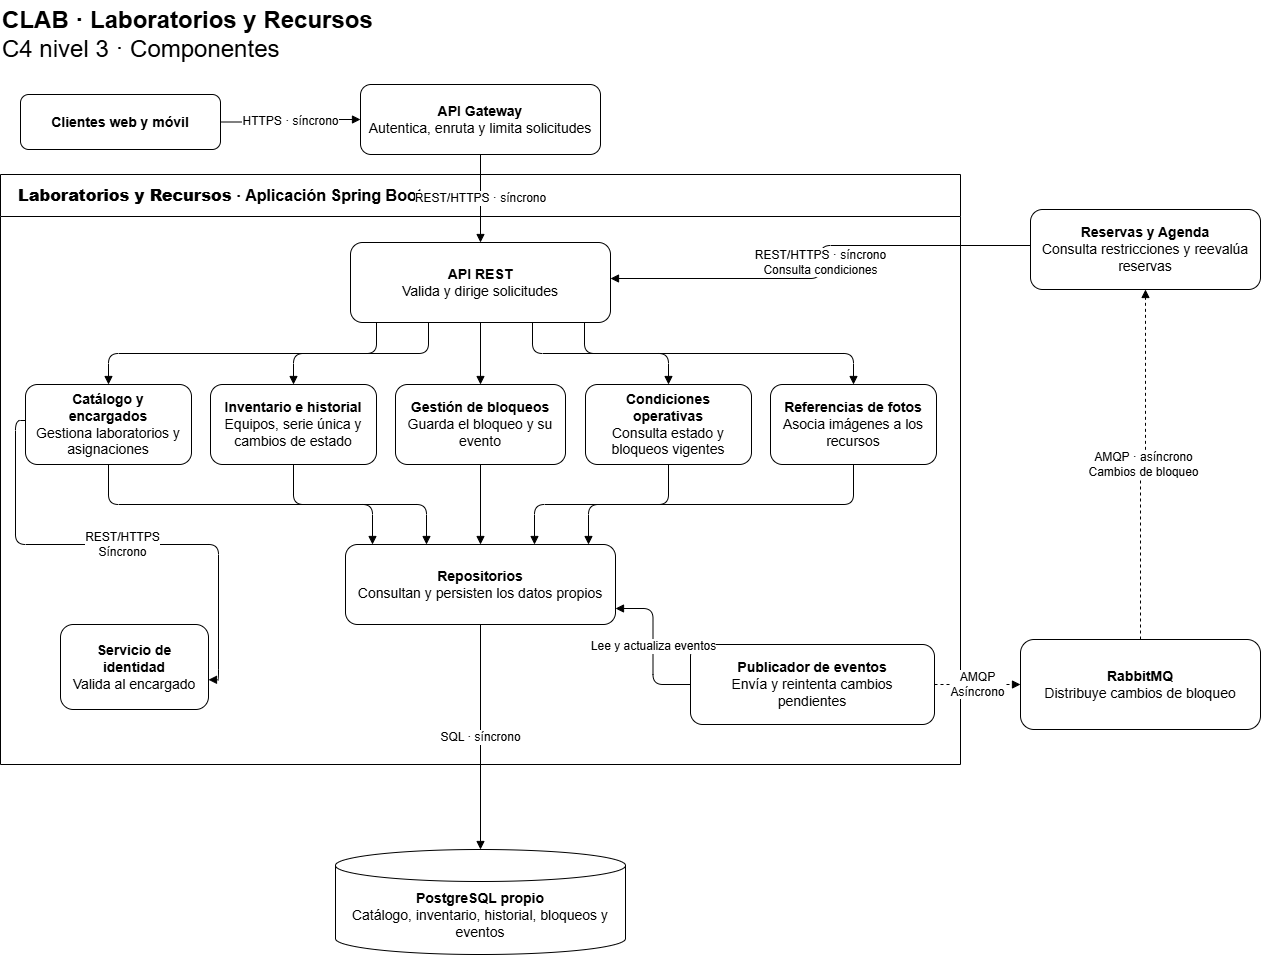

The diagram above was exported from draw.io. Its source (the exported page's mxGraphModel, read from the mxfile embedded in the PNG):
<mxGraphModel dx="1310" dy="1223" grid="1" gridSize="10" guides="1" tooltips="1" connect="1" arrows="1" fold="1" page="1" pageScale="1" pageWidth="1500" pageHeight="1030" math="0" shadow="0">
  <root>
    <mxCell id="0" />
    <mxCell id="1" parent="0" />
    <mxCell id="title" parent="1" style="text;html=1;fontSize=24;align=left;verticalAlign=middle;" value="&lt;b&gt;CLAB · Laboratorios y Recursos&lt;/b&gt;&lt;br&gt;C4 nivel 3 · Componentes" vertex="1">
      <mxGeometry height="68" width="960" x="190" y="16" as="geometry" />
    </mxCell>
    <mxCell id="boundary" parent="1" style="swimlane;html=1;collapsible=0;startSize=42;horizontal=1;fillColor=#ffffff;swimlaneFillColor=#ffffff;strokeColor=#000000;fontSize=16;align=left;spacingLeft=16;" value="&lt;b&gt;Laboratorios y Recursos&lt;/b&gt; · Aplicación Spring Boot" vertex="1">
      <mxGeometry height="590" width="960" x="190" y="190" as="geometry" />
    </mxCell>
    <mxCell id="api" parent="boundary" style="rounded=1;whiteSpace=wrap;html=1;align=center;verticalAlign=middle;fontSize=14;spacing=8;fillColor=#ffffff;strokeColor=#000000;fontColor=#000000;" value="&lt;b&gt;API REST&lt;/b&gt;&lt;br&gt;Valida y dirige solicitudes" vertex="1">
      <mxGeometry height="80" width="260" x="350" y="68" as="geometry" />
    </mxCell>
    <mxCell id="catalogo" parent="boundary" style="rounded=1;whiteSpace=wrap;html=1;align=center;verticalAlign=middle;fontSize=14;spacing=8;fillColor=#ffffff;strokeColor=#000000;fontColor=#000000;" value="&lt;b&gt;Catálogo y encargados&lt;/b&gt;&lt;br&gt;Gestiona laboratorios y asignaciones" vertex="1">
      <mxGeometry height="80" width="166" x="25" y="210" as="geometry" />
    </mxCell>
    <mxCell id="inventario" parent="boundary" style="rounded=1;whiteSpace=wrap;html=1;align=center;verticalAlign=middle;fontSize=14;spacing=8;fillColor=#ffffff;strokeColor=#000000;fontColor=#000000;" value="&lt;b&gt;Inventario e historial&lt;/b&gt;&lt;br&gt;Equipos, serie única y cambios de estado" vertex="1">
      <mxGeometry height="80" width="166" x="210" y="210" as="geometry" />
    </mxCell>
    <mxCell id="bloqueos" parent="boundary" style="rounded=1;whiteSpace=wrap;html=1;align=center;verticalAlign=middle;fontSize=14;spacing=8;fillColor=#ffffff;strokeColor=#000000;fontColor=#000000;" value="&lt;b&gt;Gestión de bloqueos&lt;/b&gt;&lt;br&gt;Guarda el bloqueo y su evento" vertex="1">
      <mxGeometry height="80" width="170" x="395" y="210" as="geometry" />
    </mxCell>
    <mxCell id="consulta" parent="boundary" style="rounded=1;whiteSpace=wrap;html=1;align=center;verticalAlign=middle;fontSize=14;spacing=8;fillColor=#ffffff;strokeColor=#000000;fontColor=#000000;" value="&lt;b&gt;Condiciones operativas&lt;/b&gt;&lt;br&gt;Consulta estado y bloqueos vigentes" vertex="1">
      <mxGeometry height="80" width="166" x="585" y="210" as="geometry" />
    </mxCell>
    <mxCell id="fotos" parent="boundary" style="rounded=1;whiteSpace=wrap;html=1;align=center;verticalAlign=middle;fontSize=14;spacing=8;fillColor=#ffffff;strokeColor=#000000;fontColor=#000000;" value="&lt;b&gt;Referencias de fotos&lt;/b&gt;&lt;br&gt;Asocia imágenes a los recursos" vertex="1">
      <mxGeometry height="80" width="166" x="770" y="210" as="geometry" />
    </mxCell>
    <mxCell id="repo" parent="boundary" style="rounded=1;whiteSpace=wrap;html=1;align=center;verticalAlign=middle;fontSize=14;spacing=8;fillColor=#ffffff;strokeColor=#000000;fontColor=#000000;" value="&lt;b&gt;Repositorios&lt;/b&gt;&lt;br&gt;Consultan y persisten los datos propios" vertex="1">
      <mxGeometry height="80" width="270" x="345" y="370" as="geometry" />
    </mxCell>
    <mxCell id="publicador" parent="boundary" style="rounded=1;whiteSpace=wrap;html=1;align=center;verticalAlign=middle;fontSize=14;spacing=8;fillColor=#ffffff;strokeColor=#000000;fontColor=#000000;" value="&lt;b&gt;Publicador de eventos&lt;/b&gt;&lt;br&gt;Envía y reintenta cambios pendientes" vertex="1">
      <mxGeometry height="80" width="244" x="690" y="470" as="geometry" />
    </mxCell>
    <mxCell id="apicatalogo" edge="1" parent="boundary" source="api" style="edgeStyle=orthogonalEdgeStyle;rounded=1;html=1;endArrow=block;endFill=1;fontSize=12;labelBackgroundColor=#ffffff;strokeColor=#000000;exitX=0.1;exitY=1;entryX=0.5;entryY=0;" target="catalogo" value="">
      <mxGeometry relative="1" as="geometry" />
    </mxCell>
    <mxCell id="catalogorepo" edge="1" parent="boundary" source="catalogo" style="edgeStyle=orthogonalEdgeStyle;rounded=1;html=1;endArrow=block;endFill=1;fontSize=12;labelBackgroundColor=#ffffff;strokeColor=#000000;exitX=0.5;exitY=1;entryX=0.1;entryY=0;" target="repo" value="">
      <mxGeometry relative="1" as="geometry" />
    </mxCell>
    <mxCell id="apiinventario" edge="1" parent="boundary" source="api" style="edgeStyle=orthogonalEdgeStyle;rounded=1;html=1;endArrow=block;endFill=1;fontSize=12;labelBackgroundColor=#ffffff;strokeColor=#000000;exitX=0.3;exitY=1;entryX=0.5;entryY=0;" target="inventario" value="">
      <mxGeometry relative="1" as="geometry" />
    </mxCell>
    <mxCell id="inventariorepo" edge="1" parent="boundary" source="inventario" style="edgeStyle=orthogonalEdgeStyle;rounded=1;html=1;endArrow=block;endFill=1;fontSize=12;labelBackgroundColor=#ffffff;strokeColor=#000000;exitX=0.5;exitY=1;entryX=0.3;entryY=0;" target="repo" value="">
      <mxGeometry relative="1" as="geometry" />
    </mxCell>
    <mxCell id="apibloqueos" edge="1" parent="boundary" source="api" style="edgeStyle=orthogonalEdgeStyle;rounded=1;html=1;endArrow=block;endFill=1;fontSize=12;labelBackgroundColor=#ffffff;strokeColor=#000000;exitX=0.5;exitY=1;entryX=0.5;entryY=0;" target="bloqueos" value="">
      <mxGeometry relative="1" as="geometry" />
    </mxCell>
    <mxCell id="bloqueosrepo" edge="1" parent="boundary" source="bloqueos" style="edgeStyle=orthogonalEdgeStyle;rounded=1;html=1;endArrow=block;endFill=1;fontSize=12;labelBackgroundColor=#ffffff;strokeColor=#000000;exitX=0.5;exitY=1;entryX=0.5;entryY=0;" target="repo" value="">
      <mxGeometry relative="1" as="geometry" />
    </mxCell>
    <mxCell id="apiconsulta" edge="1" parent="boundary" source="api" style="edgeStyle=orthogonalEdgeStyle;rounded=1;html=1;endArrow=block;endFill=1;fontSize=12;labelBackgroundColor=#ffffff;strokeColor=#000000;exitX=0.7;exitY=1;entryX=0.5;entryY=0;" target="consulta" value="">
      <mxGeometry relative="1" as="geometry" />
    </mxCell>
    <mxCell id="consultarepo" edge="1" parent="boundary" source="consulta" style="edgeStyle=orthogonalEdgeStyle;rounded=1;html=1;endArrow=block;endFill=1;fontSize=12;labelBackgroundColor=#ffffff;strokeColor=#000000;exitX=0.5;exitY=1;entryX=0.7;entryY=0;" target="repo" value="">
      <mxGeometry relative="1" as="geometry" />
    </mxCell>
    <mxCell id="apifotos" edge="1" parent="boundary" source="api" style="edgeStyle=orthogonalEdgeStyle;rounded=1;html=1;endArrow=block;endFill=1;fontSize=12;labelBackgroundColor=#ffffff;strokeColor=#000000;exitX=0.9;exitY=1;entryX=0.5;entryY=0;" target="fotos" value="">
      <mxGeometry relative="1" as="geometry" />
    </mxCell>
    <mxCell id="fotosrepo" edge="1" parent="boundary" source="fotos" style="edgeStyle=orthogonalEdgeStyle;rounded=1;html=1;endArrow=block;endFill=1;fontSize=12;labelBackgroundColor=#ffffff;strokeColor=#000000;exitX=0.5;exitY=1;entryX=0.9;entryY=0;" target="repo" value="">
      <mxGeometry relative="1" as="geometry" />
    </mxCell>
    <mxCell id="outbox" edge="1" parent="boundary" source="publicador" style="edgeStyle=orthogonalEdgeStyle;rounded=1;html=1;endArrow=block;endFill=1;fontSize=12;labelBackgroundColor=#ffffff;strokeColor=#000000;exitX=0;exitY=0.5;entryX=1;entryY=0.8;" target="repo" value="Lee y actualiza eventos">
      <mxGeometry relative="1" as="geometry" />
    </mxCell>
    <mxCell id="identidad" parent="boundary" style="rounded=1;whiteSpace=wrap;html=1;align=center;verticalAlign=middle;fontSize=14;spacing=8;fillColor=#ffffff;strokeColor=#000000;fontColor=#000000;" value="&lt;b&gt;Servicio de identidad&lt;/b&gt;&lt;br&gt;Valida al encargado" vertex="1">
      <mxGeometry height="85" width="148" x="60" y="450" as="geometry" />
    </mxCell>
    <mxCell id="id" edge="1" parent="boundary" source="catalogo" style="edgeStyle=orthogonalEdgeStyle;rounded=1;html=1;endArrow=block;endFill=1;fontSize=12;labelBackgroundColor=#ffffff;strokeColor=#000000;exitX=0;exitY=0.45;entryX=1;entryY=0.65;" target="identidad" value="REST/HTTPS&lt;br&gt;Síncrono">
      <mxGeometry relative="1" as="geometry" />
    </mxCell>
    <mxCell id="cliente" parent="1" style="rounded=1;whiteSpace=wrap;html=1;align=center;verticalAlign=middle;fontSize=14;spacing=8;fillColor=#ffffff;strokeColor=#000000;fontColor=#000000;" value="&lt;b&gt;Clientes web y móvil&lt;/b&gt;" vertex="1">
      <mxGeometry height="55" width="200" x="210" y="110" as="geometry" />
    </mxCell>
    <mxCell id="gateway" parent="1" style="rounded=1;whiteSpace=wrap;html=1;align=center;verticalAlign=middle;fontSize=14;spacing=8;fillColor=#ffffff;strokeColor=#000000;fontColor=#000000;" value="&lt;b&gt;API Gateway&lt;/b&gt;&lt;br&gt;Autentica, enruta y limita solicitudes" vertex="1">
      <mxGeometry height="70" width="240" x="550" y="100" as="geometry" />
    </mxCell>
    <mxCell id="agenda" parent="1" style="rounded=1;whiteSpace=wrap;html=1;align=center;verticalAlign=middle;fontSize=14;spacing=8;fillColor=#ffffff;strokeColor=#000000;fontColor=#000000;" value="&lt;b&gt;Reservas y Agenda&lt;/b&gt;&lt;br&gt;Consulta restricciones y reevalúa reservas" vertex="1">
      <mxGeometry height="80" width="230" x="1220" y="225" as="geometry" />
    </mxCell>
    <mxCell id="broker" parent="1" style="rounded=1;whiteSpace=wrap;html=1;align=center;verticalAlign=middle;fontSize=14;spacing=8;fillColor=#ffffff;strokeColor=#000000;fontColor=#000000;" value="&lt;b&gt;RabbitMQ&lt;/b&gt;&lt;br&gt;Distribuye cambios de bloqueo" vertex="1">
      <mxGeometry height="90" width="240" x="1210" y="655" as="geometry" />
    </mxCell>
    <mxCell id="db" parent="1" style="shape=cylinder3;boundedLbl=1;size=16;rounded=1;whiteSpace=wrap;html=1;align=center;verticalAlign=middle;fontSize=14;spacing=8;fillColor=#ffffff;strokeColor=#000000;fontColor=#000000;" value="&lt;b&gt;PostgreSQL propio&lt;/b&gt;&lt;br&gt;Catálogo, inventario, historial, bloqueos y eventos" vertex="1">
      <mxGeometry height="105" width="290" x="525" y="865" as="geometry" />
    </mxCell>
    <mxCell id="web" edge="1" parent="1" source="cliente" style="edgeStyle=orthogonalEdgeStyle;rounded=1;html=1;endArrow=block;endFill=1;fontSize=12;labelBackgroundColor=#ffffff;strokeColor=#000000;" target="gateway" value="HTTPS · síncrono">
      <mxGeometry relative="1" as="geometry" />
    </mxCell>
    <mxCell id="gw" edge="1" parent="1" source="gateway" style="edgeStyle=orthogonalEdgeStyle;rounded=1;html=1;endArrow=block;endFill=1;fontSize=12;labelBackgroundColor=#ffffff;strokeColor=#000000;" target="api" value="REST/HTTPS · síncrono">
      <mxGeometry relative="1" as="geometry" />
    </mxCell>
    <mxCell id="ag" edge="1" parent="1" source="agenda" style="edgeStyle=orthogonalEdgeStyle;rounded=1;html=1;endArrow=block;endFill=1;fontSize=12;labelBackgroundColor=#ffffff;strokeColor=#000000;exitX=0;exitY=0.45;entryX=1;entryY=0.45;" target="api" value="REST/HTTPS · síncrono&lt;br&gt;Consulta condiciones">
      <mxGeometry relative="1" as="geometry" />
    </mxCell>
    <mxCell id="sql" edge="1" parent="1" source="repo" style="edgeStyle=orthogonalEdgeStyle;rounded=1;html=1;endArrow=block;endFill=1;fontSize=12;labelBackgroundColor=#ffffff;strokeColor=#000000;exitX=0.5;exitY=1;entryX=0.5;entryY=0;" target="db" value="SQL · síncrono">
      <mxGeometry relative="1" as="geometry" />
    </mxCell>
    <mxCell id="publish" edge="1" parent="1" source="publicador" style="edgeStyle=orthogonalEdgeStyle;rounded=1;html=1;endArrow=block;endFill=1;fontSize=12;labelBackgroundColor=#ffffff;dashed=1;strokeColor=#000000;exitX=1;exitY=0.5;entryX=0;entryY=0.5;" target="broker" value="AMQP&lt;br&gt;Asíncrono">
      <mxGeometry relative="1" as="geometry" />
    </mxCell>
    <mxCell id="deliver" edge="1" parent="1" source="broker" style="edgeStyle=orthogonalEdgeStyle;rounded=1;html=1;endArrow=block;endFill=1;fontSize=12;labelBackgroundColor=#ffffff;dashed=1;strokeColor=#000000;exitX=0.5;exitY=0;entryX=0.5;entryY=1;" target="agenda" value="AMQP · asíncrono&lt;br&gt;Cambios de bloqueo">
      <mxGeometry relative="1" as="geometry" />
    </mxCell>
  </root>
</mxGraphModel>